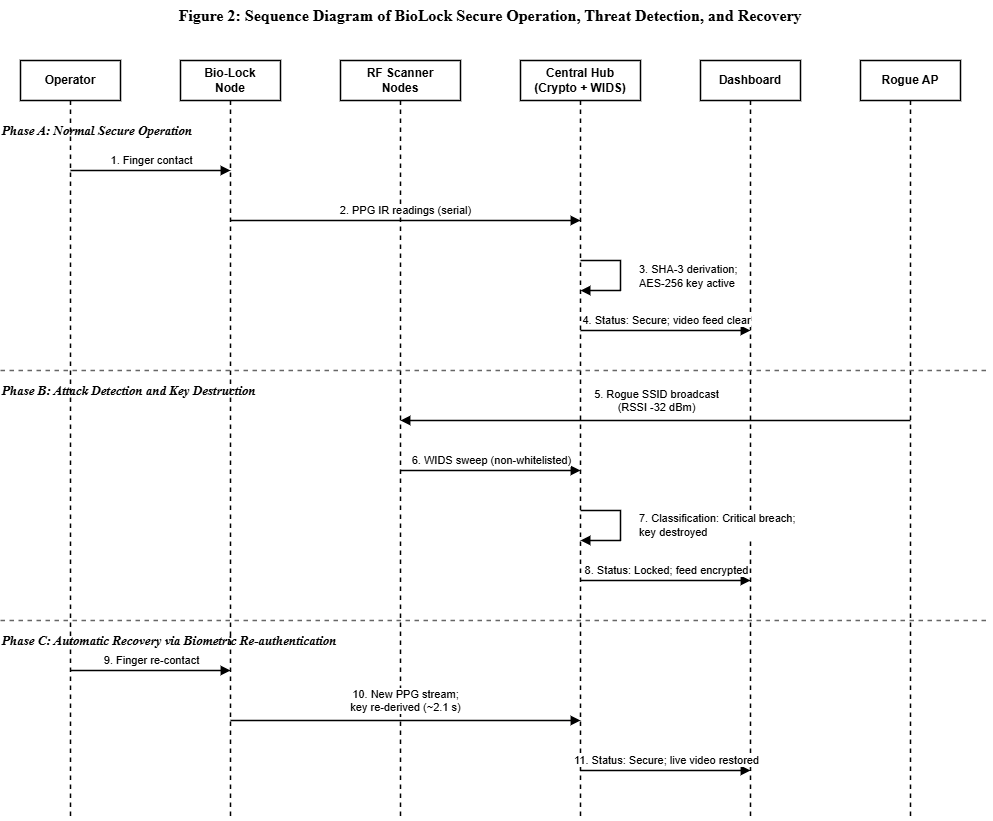

The diagram above was exported from draw.io. Its source (the exported page's mxGraphModel, read from the mxfile embedded in the PNG):
<mxGraphModel dx="1277" dy="747" grid="1" gridSize="10" guides="1" tooltips="1" connect="1" arrows="1" fold="1" page="1" pageScale="1" pageWidth="827" pageHeight="1169" math="0" shadow="0">
  <root>
    <mxCell id="0" />
    <mxCell id="1" parent="0" />
    <mxCell id="ZSx90ncu4PVtg1edudzq-41" parent="1" style="text;html=1;strokeColor=none;fillColor=none;align=center;verticalAlign=middle;whiteSpace=wrap;rounded=0;" value="&lt;b style=&quot;font-family: 'Times New Roman', Times, serif; font-size: 16px;&quot;&gt;Figure 2: Sequence Diagram of BioLock Secure Operation, Threat Detection, and Recovery&lt;/b&gt;" vertex="1">
      <mxGeometry height="30" width="940" x="80" y="20" as="geometry" />
    </mxCell>
    <mxCell id="ZSx90ncu4PVtg1edudzq-42" parent="1" style="shape=umlLifeline;perimeter=lifelinePerimeter;whiteSpace=wrap;html=1;container=1;collapsible=0;recursiveResize=0;outlineConnect=0;fillColor=#ffffff;strokeColor=#000000;strokeWidth=1.5;fontFamily=Helvetica;fontSize=12;" value="&lt;b&gt;Operator&lt;/b&gt;" vertex="1">
      <mxGeometry height="760" width="100" x="80" y="80" as="geometry" />
    </mxCell>
    <mxCell id="ZSx90ncu4PVtg1edudzq-43" parent="1" style="shape=umlLifeline;perimeter=lifelinePerimeter;whiteSpace=wrap;html=1;container=1;collapsible=0;recursiveResize=0;outlineConnect=0;fillColor=#ffffff;strokeColor=#000000;strokeWidth=1.5;fontFamily=Helvetica;fontSize=12;" value="&lt;b&gt;Bio-Lock&lt;br&gt;Node&lt;/b&gt;" vertex="1">
      <mxGeometry height="760" width="100" x="240" y="80" as="geometry" />
    </mxCell>
    <mxCell id="ZSx90ncu4PVtg1edudzq-44" parent="1" style="shape=umlLifeline;perimeter=lifelinePerimeter;whiteSpace=wrap;html=1;container=1;collapsible=0;recursiveResize=0;outlineConnect=0;fillColor=#ffffff;strokeColor=#000000;strokeWidth=1.5;fontFamily=Helvetica;fontSize=12;" value="&lt;b&gt;RF Scanner&lt;br&gt;Nodes&lt;/b&gt;" vertex="1">
      <mxGeometry height="760" width="120" x="400" y="80" as="geometry" />
    </mxCell>
    <mxCell id="ZSx90ncu4PVtg1edudzq-45" parent="1" style="shape=umlLifeline;perimeter=lifelinePerimeter;whiteSpace=wrap;html=1;container=1;collapsible=0;recursiveResize=0;outlineConnect=0;fillColor=#ffffff;strokeColor=#000000;strokeWidth=1.5;fontFamily=Helvetica;fontSize=12;" value="&lt;b&gt;Central Hub&lt;br&gt;(Crypto + WIDS)&lt;/b&gt;" vertex="1">
      <mxGeometry height="760" width="120" x="580" y="80" as="geometry" />
    </mxCell>
    <mxCell id="ZSx90ncu4PVtg1edudzq-46" parent="1" style="shape=umlLifeline;perimeter=lifelinePerimeter;whiteSpace=wrap;html=1;container=1;collapsible=0;recursiveResize=0;outlineConnect=0;fillColor=#ffffff;strokeColor=#000000;strokeWidth=1.5;fontFamily=Helvetica;fontSize=12;" value="&lt;b&gt;Dashboard&lt;/b&gt;" vertex="1">
      <mxGeometry height="760" width="100" x="760" y="80" as="geometry" />
    </mxCell>
    <mxCell id="ZSx90ncu4PVtg1edudzq-47" parent="1" style="shape=umlLifeline;perimeter=lifelinePerimeter;whiteSpace=wrap;html=1;container=1;collapsible=0;recursiveResize=0;outlineConnect=0;fillColor=#ffffff;strokeColor=#000000;strokeWidth=1.5;fontFamily=Helvetica;fontSize=12;" value="&lt;b&gt;Rogue AP&lt;/b&gt;" vertex="1">
      <mxGeometry height="760" width="100" x="920" y="80" as="geometry" />
    </mxCell>
    <mxCell id="ZSx90ncu4PVtg1edudzq-48" parent="1" style="text;html=1;strokeColor=none;fillColor=none;align=left;verticalAlign=middle;whiteSpace=wrap;rounded=0;fontFamily='Times New Roman', Times, serif;fontSize=13;fontStyle=1" value="&lt;i&gt;Phase A: Normal Secure Operation&lt;/i&gt;" vertex="1">
      <mxGeometry height="20" width="400" x="60" y="140" as="geometry" />
    </mxCell>
    <mxCell id="ZSx90ncu4PVtg1edudzq-49" edge="1" parent="1" style="edgeStyle=orthogonalEdgeStyle;html=1;endArrow=block;endFill=1;strokeColor=#000000;strokeWidth=1.5;rounded=0;">
      <mxGeometry relative="1" as="geometry">
        <mxPoint x="130" y="190" as="sourcePoint" />
        <mxPoint x="290" y="190" as="targetPoint" />
      </mxGeometry>
    </mxCell>
    <mxCell id="ZSx90ncu4PVtg1edudzq-50" connectable="0" parent="ZSx90ncu4PVtg1edudzq-49" style="edgeLabel;html=1;align=center;verticalAlign=bottom;resizable=0;points=[];labelBackgroundColor=#ffffff;fontFamily=Helvetica;fontSize=11;" value="1. Finger contact" vertex="1">
      <mxGeometry relative="1" as="geometry">
        <mxPoint y="-2" as="offset" />
      </mxGeometry>
    </mxCell>
    <mxCell id="ZSx90ncu4PVtg1edudzq-51" edge="1" parent="1" style="edgeStyle=orthogonalEdgeStyle;html=1;endArrow=block;endFill=1;strokeColor=#000000;strokeWidth=1.5;rounded=0;">
      <mxGeometry relative="1" as="geometry">
        <mxPoint x="290" y="240" as="sourcePoint" />
        <mxPoint x="640" y="240" as="targetPoint" />
      </mxGeometry>
    </mxCell>
    <mxCell id="ZSx90ncu4PVtg1edudzq-52" connectable="0" parent="ZSx90ncu4PVtg1edudzq-51" style="edgeLabel;html=1;align=center;verticalAlign=bottom;resizable=0;points=[];labelBackgroundColor=#ffffff;fontFamily=Helvetica;fontSize=11;" value="2. PPG IR readings (serial)" vertex="1">
      <mxGeometry relative="1" as="geometry">
        <mxPoint y="-2" as="offset" />
      </mxGeometry>
    </mxCell>
    <mxCell id="ZSx90ncu4PVtg1edudzq-53" edge="1" parent="1" style="edgeStyle=orthogonalEdgeStyle;html=1;endArrow=block;endFill=1;strokeColor=#000000;strokeWidth=1.5;rounded=0;">
      <mxGeometry relative="1" as="geometry">
        <Array as="points">
          <mxPoint x="640" y="280" />
          <mxPoint x="680" y="280" />
          <mxPoint x="680" y="310" />
          <mxPoint x="640" y="310" />
        </Array>
        <mxPoint x="640" y="280" as="sourcePoint" />
        <mxPoint x="640" y="310" as="targetPoint" />
      </mxGeometry>
    </mxCell>
    <mxCell id="ZSx90ncu4PVtg1edudzq-54" connectable="0" parent="ZSx90ncu4PVtg1edudzq-53" style="edgeLabel;html=1;align=left;verticalAlign=middle;resizable=0;points=[];labelBackgroundColor=#ffffff;fontFamily=Helvetica;fontSize=11;" value="3. SHA-3 derivation;&#10;AES-256 key active" vertex="1">
      <mxGeometry relative="1" x="-0.5" as="geometry">
        <mxPoint x="30" y="15" as="offset" />
      </mxGeometry>
    </mxCell>
    <mxCell id="ZSx90ncu4PVtg1edudzq-55" edge="1" parent="1" style="edgeStyle=orthogonalEdgeStyle;html=1;endArrow=block;endFill=1;strokeColor=#000000;strokeWidth=1.5;rounded=0;">
      <mxGeometry relative="1" as="geometry">
        <mxPoint x="640" y="350" as="sourcePoint" />
        <mxPoint x="810" y="350" as="targetPoint" />
      </mxGeometry>
    </mxCell>
    <mxCell id="ZSx90ncu4PVtg1edudzq-56" connectable="0" parent="ZSx90ncu4PVtg1edudzq-55" style="edgeLabel;html=1;align=center;verticalAlign=bottom;resizable=0;points=[];labelBackgroundColor=#ffffff;fontFamily=Helvetica;fontSize=11;" value="4. Status: Secure; video feed clear" vertex="1">
      <mxGeometry relative="1" as="geometry">
        <mxPoint y="-2" as="offset" />
      </mxGeometry>
    </mxCell>
    <mxCell id="ZSx90ncu4PVtg1edudzq-57" edge="1" parent="1" style="endArrow=none;dashed=1;html=1;strokeColor=#666666;strokeWidth=1.5;">
      <mxGeometry relative="1" as="geometry">
        <mxPoint x="60" y="390" as="sourcePoint" />
        <mxPoint x="1050" y="390" as="targetPoint" />
      </mxGeometry>
    </mxCell>
    <mxCell id="ZSx90ncu4PVtg1edudzq-58" parent="1" style="text;html=1;strokeColor=none;fillColor=none;align=left;verticalAlign=middle;whiteSpace=wrap;rounded=0;fontFamily='Times New Roman', Times, serif;fontSize=13;fontStyle=1" value="&lt;i&gt;Phase B: Attack Detection and Key Destruction&lt;/i&gt;" vertex="1">
      <mxGeometry height="20" width="400" x="60" y="400" as="geometry" />
    </mxCell>
    <mxCell id="ZSx90ncu4PVtg1edudzq-59" edge="1" parent="1" style="edgeStyle=orthogonalEdgeStyle;html=1;endArrow=block;endFill=1;strokeColor=#000000;strokeWidth=1.5;rounded=0;">
      <mxGeometry relative="1" as="geometry">
        <mxPoint x="970" y="440" as="sourcePoint" />
        <mxPoint x="460" y="440" as="targetPoint" />
      </mxGeometry>
    </mxCell>
    <mxCell id="ZSx90ncu4PVtg1edudzq-60" connectable="0" parent="ZSx90ncu4PVtg1edudzq-59" style="edgeLabel;html=1;align=center;verticalAlign=bottom;resizable=0;points=[];labelBackgroundColor=#ffffff;fontFamily=Helvetica;fontSize=11;" value="5. Rogue SSID broadcast&#10;(RSSI -32 dBm)" vertex="1">
      <mxGeometry relative="1" as="geometry">
        <mxPoint y="-5" as="offset" />
      </mxGeometry>
    </mxCell>
    <mxCell id="ZSx90ncu4PVtg1edudzq-61" edge="1" parent="1" style="edgeStyle=orthogonalEdgeStyle;html=1;endArrow=block;endFill=1;strokeColor=#000000;strokeWidth=1.5;rounded=0;">
      <mxGeometry relative="1" as="geometry">
        <mxPoint x="460" y="490" as="sourcePoint" />
        <mxPoint x="640" y="490" as="targetPoint" />
      </mxGeometry>
    </mxCell>
    <mxCell id="ZSx90ncu4PVtg1edudzq-62" connectable="0" parent="ZSx90ncu4PVtg1edudzq-61" style="edgeLabel;html=1;align=center;verticalAlign=bottom;resizable=0;points=[];labelBackgroundColor=#ffffff;fontFamily=Helvetica;fontSize=11;" value="6. WIDS sweep (non-whitelisted)" vertex="1">
      <mxGeometry relative="1" as="geometry">
        <mxPoint y="-2" as="offset" />
      </mxGeometry>
    </mxCell>
    <mxCell id="ZSx90ncu4PVtg1edudzq-63" edge="1" parent="1" style="edgeStyle=orthogonalEdgeStyle;html=1;endArrow=block;endFill=1;strokeColor=#000000;strokeWidth=1.5;rounded=0;">
      <mxGeometry relative="1" as="geometry">
        <Array as="points">
          <mxPoint x="640" y="530" />
          <mxPoint x="680" y="530" />
          <mxPoint x="680" y="560" />
          <mxPoint x="640" y="560" />
        </Array>
        <mxPoint x="640" y="530" as="sourcePoint" />
        <mxPoint x="640" y="560" as="targetPoint" />
      </mxGeometry>
    </mxCell>
    <mxCell id="ZSx90ncu4PVtg1edudzq-64" connectable="0" parent="ZSx90ncu4PVtg1edudzq-63" style="edgeLabel;html=1;align=left;verticalAlign=middle;resizable=0;points=[];labelBackgroundColor=#ffffff;fontFamily=Helvetica;fontSize=11;" value="7. Classification: Critical breach;&#10;key destroyed" vertex="1">
      <mxGeometry relative="1" x="-0.5" as="geometry">
        <mxPoint x="30" y="15" as="offset" />
      </mxGeometry>
    </mxCell>
    <mxCell id="ZSx90ncu4PVtg1edudzq-65" edge="1" parent="1" style="edgeStyle=orthogonalEdgeStyle;html=1;endArrow=block;endFill=1;strokeColor=#000000;strokeWidth=1.5;rounded=0;">
      <mxGeometry relative="1" as="geometry">
        <mxPoint x="640" y="600" as="sourcePoint" />
        <mxPoint x="810" y="600" as="targetPoint" />
      </mxGeometry>
    </mxCell>
    <mxCell id="ZSx90ncu4PVtg1edudzq-66" connectable="0" parent="ZSx90ncu4PVtg1edudzq-65" style="edgeLabel;html=1;align=center;verticalAlign=bottom;resizable=0;points=[];labelBackgroundColor=#ffffff;fontFamily=Helvetica;fontSize=11;" value="8. Status: Locked; feed encrypted" vertex="1">
      <mxGeometry relative="1" as="geometry">
        <mxPoint y="-2" as="offset" />
      </mxGeometry>
    </mxCell>
    <mxCell id="ZSx90ncu4PVtg1edudzq-67" edge="1" parent="1" style="endArrow=none;dashed=1;html=1;strokeColor=#666666;strokeWidth=1.5;">
      <mxGeometry relative="1" as="geometry">
        <mxPoint x="60" y="640" as="sourcePoint" />
        <mxPoint x="1050" y="640" as="targetPoint" />
      </mxGeometry>
    </mxCell>
    <mxCell id="ZSx90ncu4PVtg1edudzq-68" parent="1" style="text;html=1;strokeColor=none;fillColor=none;align=left;verticalAlign=middle;whiteSpace=wrap;rounded=0;fontFamily='Times New Roman', Times, serif;fontSize=13;fontStyle=1" value="&lt;i&gt;Phase C: Automatic Recovery via Biometric Re-authentication&lt;/i&gt;" vertex="1">
      <mxGeometry height="20" width="500" x="60" y="650" as="geometry" />
    </mxCell>
    <mxCell id="ZSx90ncu4PVtg1edudzq-69" edge="1" parent="1" style="edgeStyle=orthogonalEdgeStyle;html=1;endArrow=block;endFill=1;strokeColor=#000000;strokeWidth=1.5;rounded=0;">
      <mxGeometry relative="1" as="geometry">
        <mxPoint x="130" y="690" as="sourcePoint" />
        <mxPoint x="290" y="690" as="targetPoint" />
      </mxGeometry>
    </mxCell>
    <mxCell id="ZSx90ncu4PVtg1edudzq-70" connectable="0" parent="ZSx90ncu4PVtg1edudzq-69" style="edgeLabel;html=1;align=center;verticalAlign=bottom;resizable=0;points=[];labelBackgroundColor=#ffffff;fontFamily=Helvetica;fontSize=11;" value="9. Finger re-contact" vertex="1">
      <mxGeometry relative="1" as="geometry">
        <mxPoint y="-2" as="offset" />
      </mxGeometry>
    </mxCell>
    <mxCell id="ZSx90ncu4PVtg1edudzq-71" edge="1" parent="1" style="edgeStyle=orthogonalEdgeStyle;html=1;endArrow=block;endFill=1;strokeColor=#000000;strokeWidth=1.5;rounded=0;">
      <mxGeometry relative="1" as="geometry">
        <mxPoint x="290" y="740" as="sourcePoint" />
        <mxPoint x="640" y="740" as="targetPoint" />
      </mxGeometry>
    </mxCell>
    <mxCell id="ZSx90ncu4PVtg1edudzq-72" connectable="0" parent="ZSx90ncu4PVtg1edudzq-71" style="edgeLabel;html=1;align=center;verticalAlign=bottom;resizable=0;points=[];labelBackgroundColor=#ffffff;fontFamily=Helvetica;fontSize=11;" value="10. New PPG stream;&#10;key re-derived (~2.1 s)" vertex="1">
      <mxGeometry relative="1" as="geometry">
        <mxPoint y="-5" as="offset" />
      </mxGeometry>
    </mxCell>
    <mxCell id="ZSx90ncu4PVtg1edudzq-73" edge="1" parent="1" style="edgeStyle=orthogonalEdgeStyle;html=1;endArrow=block;endFill=1;strokeColor=#000000;strokeWidth=1.5;rounded=0;">
      <mxGeometry relative="1" as="geometry">
        <mxPoint x="640" y="790" as="sourcePoint" />
        <mxPoint x="810" y="790" as="targetPoint" />
      </mxGeometry>
    </mxCell>
    <mxCell id="ZSx90ncu4PVtg1edudzq-74" connectable="0" parent="ZSx90ncu4PVtg1edudzq-73" style="edgeLabel;html=1;align=center;verticalAlign=bottom;resizable=0;points=[];labelBackgroundColor=#ffffff;fontFamily=Helvetica;fontSize=11;" value="11. Status: Secure; live video restored" vertex="1">
      <mxGeometry relative="1" as="geometry">
        <mxPoint y="-2" as="offset" />
      </mxGeometry>
    </mxCell>
  </root>
</mxGraphModel>